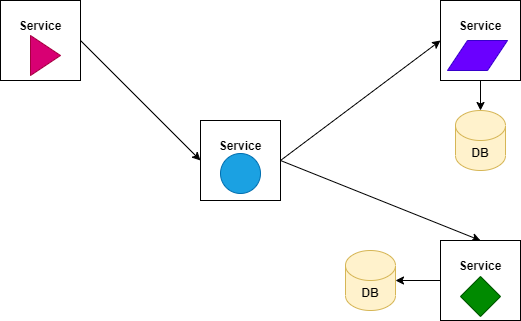

The diagram above was exported from draw.io. Its source (the exported page's mxGraphModel, read from the mxfile embedded in the PNG):
<mxGraphModel dx="1422" dy="794" grid="1" gridSize="10" guides="1" tooltips="1" connect="1" arrows="1" fold="1" page="1" pageScale="1" pageWidth="850" pageHeight="1100" math="0" shadow="0">
  <root>
    <mxCell id="0" />
    <mxCell id="1" parent="0" />
    <mxCell id="SHBYjjYT15_cl3EExpvC-8" style="rounded=0;orthogonalLoop=1;jettySize=auto;html=1;exitX=1;exitY=0.5;exitDx=0;exitDy=0;entryX=0;entryY=0.5;entryDx=0;entryDy=0;" parent="1" source="SHBYjjYT15_cl3EExpvC-1" target="SHBYjjYT15_cl3EExpvC-2" edge="1">
      <mxGeometry relative="1" as="geometry" />
    </mxCell>
    <mxCell id="SHBYjjYT15_cl3EExpvC-1" value="Service&lt;br&gt;&lt;br&gt;&lt;br&gt;" style="whiteSpace=wrap;html=1;aspect=fixed;fontStyle=1" parent="1" vertex="1">
      <mxGeometry x="80" y="40" width="80" height="80" as="geometry" />
    </mxCell>
    <mxCell id="SHBYjjYT15_cl3EExpvC-10" style="edgeStyle=none;rounded=0;orthogonalLoop=1;jettySize=auto;html=1;exitX=1;exitY=0.5;exitDx=0;exitDy=0;entryX=0;entryY=0.5;entryDx=0;entryDy=0;" parent="1" source="SHBYjjYT15_cl3EExpvC-2" target="SHBYjjYT15_cl3EExpvC-3" edge="1">
      <mxGeometry relative="1" as="geometry" />
    </mxCell>
    <mxCell id="SHBYjjYT15_cl3EExpvC-17" style="edgeStyle=none;rounded=0;orthogonalLoop=1;jettySize=auto;html=1;exitX=1;exitY=0.5;exitDx=0;exitDy=0;entryX=0.5;entryY=0;entryDx=0;entryDy=0;" parent="1" source="SHBYjjYT15_cl3EExpvC-2" target="SHBYjjYT15_cl3EExpvC-4" edge="1">
      <mxGeometry relative="1" as="geometry" />
    </mxCell>
    <mxCell id="SHBYjjYT15_cl3EExpvC-2" value="Service&lt;br&gt;&lt;br&gt;&lt;br&gt;" style="whiteSpace=wrap;html=1;aspect=fixed;fontStyle=1" parent="1" vertex="1">
      <mxGeometry x="280" y="160" width="80" height="80" as="geometry" />
    </mxCell>
    <mxCell id="SHBYjjYT15_cl3EExpvC-3" value="Service&lt;br&gt;&lt;br&gt;&lt;br&gt;" style="whiteSpace=wrap;html=1;aspect=fixed;fontStyle=1" parent="1" vertex="1">
      <mxGeometry x="520" y="40" width="80" height="80" as="geometry" />
    </mxCell>
    <mxCell id="SHBYjjYT15_cl3EExpvC-16" style="edgeStyle=none;rounded=0;orthogonalLoop=1;jettySize=auto;html=1;exitX=0;exitY=0.5;exitDx=0;exitDy=0;entryX=1;entryY=0.5;entryDx=0;entryDy=0;entryPerimeter=0;" parent="1" source="SHBYjjYT15_cl3EExpvC-4" target="SHBYjjYT15_cl3EExpvC-6" edge="1">
      <mxGeometry relative="1" as="geometry" />
    </mxCell>
    <mxCell id="SHBYjjYT15_cl3EExpvC-4" value="Service&lt;br&gt;&lt;br&gt;&lt;br&gt;" style="whiteSpace=wrap;html=1;aspect=fixed;fontStyle=1" parent="1" vertex="1">
      <mxGeometry x="520" y="280" width="80" height="80" as="geometry" />
    </mxCell>
    <mxCell id="SHBYjjYT15_cl3EExpvC-5" value="DB" style="shape=cylinder3;whiteSpace=wrap;html=1;boundedLbl=1;backgroundOutline=1;size=15;fontStyle=1;fillColor=#fff2cc;strokeColor=#d6b656;" parent="1" vertex="1">
      <mxGeometry x="535" y="150" width="50" height="60" as="geometry" />
    </mxCell>
    <mxCell id="SHBYjjYT15_cl3EExpvC-6" value="DB" style="shape=cylinder3;whiteSpace=wrap;html=1;boundedLbl=1;backgroundOutline=1;size=15;fontStyle=1;fillColor=#fff2cc;strokeColor=#d6b656;" parent="1" vertex="1">
      <mxGeometry x="425" y="290" width="50" height="60" as="geometry" />
    </mxCell>
    <mxCell id="SHBYjjYT15_cl3EExpvC-14" value="" style="endArrow=classic;html=1;rounded=0;exitX=0.5;exitY=1;exitDx=0;exitDy=0;entryX=0.5;entryY=0;entryDx=0;entryDy=0;entryPerimeter=0;" parent="1" source="SHBYjjYT15_cl3EExpvC-3" target="SHBYjjYT15_cl3EExpvC-5" edge="1">
      <mxGeometry width="50" height="50" relative="1" as="geometry">
        <mxPoint x="400" y="410" as="sourcePoint" />
        <mxPoint x="450" y="360" as="targetPoint" />
      </mxGeometry>
    </mxCell>
    <mxCell id="SHBYjjYT15_cl3EExpvC-18" value="" style="triangle;whiteSpace=wrap;html=1;fillColor=#d80073;strokeColor=#A50040;fontColor=#ffffff;" parent="1" vertex="1">
      <mxGeometry x="110" y="75" width="30" height="40" as="geometry" />
    </mxCell>
    <mxCell id="SHBYjjYT15_cl3EExpvC-19" value="" style="ellipse;whiteSpace=wrap;html=1;aspect=fixed;fillColor=#1ba1e2;fontColor=#ffffff;strokeColor=#006EAF;" parent="1" vertex="1">
      <mxGeometry x="300" y="193" width="40" height="40" as="geometry" />
    </mxCell>
    <mxCell id="SHBYjjYT15_cl3EExpvC-21" value="" style="shape=hexagon;perimeter=hexagonPerimeter2;whiteSpace=wrap;html=1;fixedSize=1;fillColor=#008a00;fontColor=#ffffff;strokeColor=#005700;" parent="1" vertex="1">
      <mxGeometry x="540" y="316" width="40" height="40" as="geometry" />
    </mxCell>
    <mxCell id="SHBYjjYT15_cl3EExpvC-22" value="" style="shape=parallelogram;perimeter=parallelogramPerimeter;whiteSpace=wrap;html=1;fixedSize=1;fillColor=#6a00ff;fontColor=#ffffff;strokeColor=#3700CC;" parent="1" vertex="1">
      <mxGeometry x="527" y="80" width="60" height="30" as="geometry" />
    </mxCell>
  </root>
</mxGraphModel>